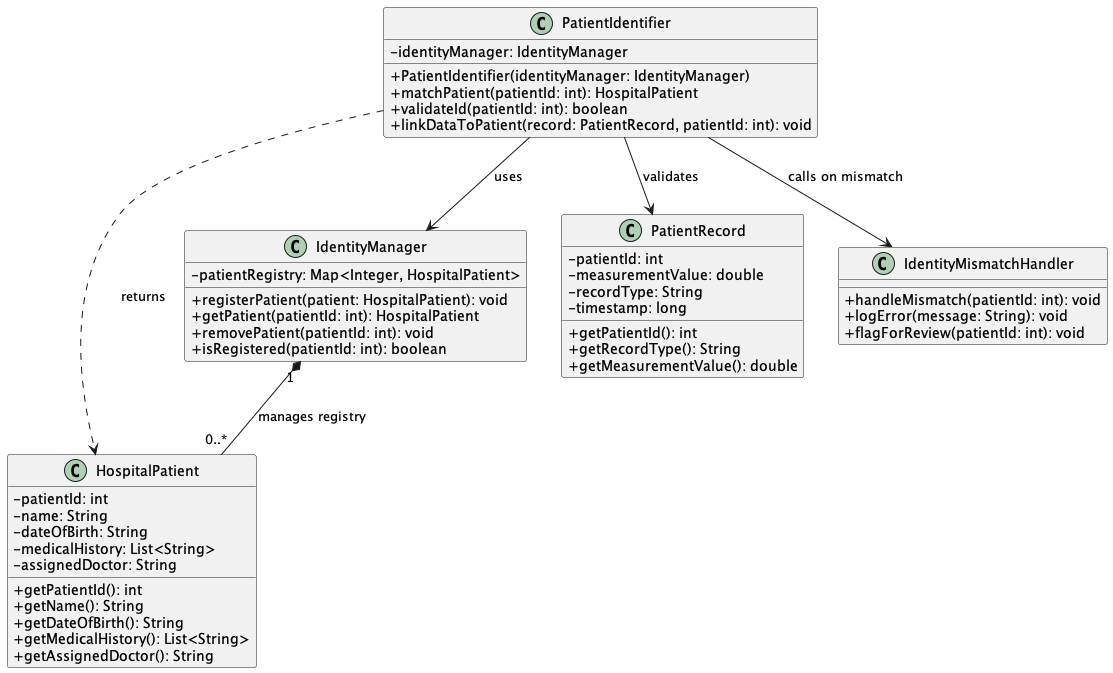

The diagram above was rendered by PlantUML. Its source (embedded in the PNG):
@startuml PatientIdentificationSystem
skinparam classAttributeIconSize 0

class PatientIdentifier {
  - identityManager: IdentityManager
  + PatientIdentifier(identityManager: IdentityManager)
  + matchPatient(patientId: int): HospitalPatient
  + validateId(patientId: int): boolean
  + linkDataToPatient(record: PatientRecord, patientId: int): void
}

class HospitalPatient {
  - patientId: int
  - name: String
  - dateOfBirth: String
  - medicalHistory: List<String>
  - assignedDoctor: String
  + getPatientId(): int
  + getName(): String
  + getDateOfBirth(): String
  + getMedicalHistory(): List<String>
  + getAssignedDoctor(): String
}

class IdentityManager {
  - patientRegistry: Map<Integer, HospitalPatient>
  + registerPatient(patient: HospitalPatient): void
  + getPatient(patientId: int): HospitalPatient
  + removePatient(patientId: int): void
  + isRegistered(patientId: int): boolean
}

class PatientRecord {
  - patientId: int
  - measurementValue: double
  - recordType: String
  - timestamp: long
  + getPatientId(): int
  + getRecordType(): String
  + getMeasurementValue(): double
}

class IdentityMismatchHandler {
  + handleMismatch(patientId: int): void
  + logError(message: String): void
  + flagForReview(patientId: int): void
}

PatientIdentifier --> IdentityManager : uses
PatientIdentifier --> IdentityMismatchHandler : calls on mismatch
PatientIdentifier ..> HospitalPatient : returns
PatientIdentifier --> PatientRecord : validates
IdentityManager "1" *-- "0..*" HospitalPatient : manages registry

@enduml